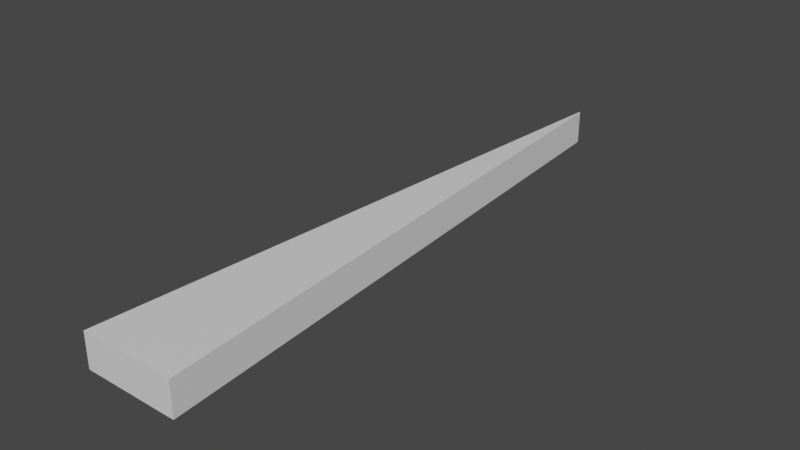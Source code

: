 # Source: woodchip.blend  (saved by Blender 2.93.20; exported with 4.5.12 LTS)
import bpy
from mathutils import Matrix  # noqa: F401  (used for matrix-valued properties, if any)

bpy.ops.wm.read_factory_settings(use_empty=True)
scene = bpy.context.scene
scene.name = 'Scene'

# ---- collections
col_collection = bpy.data.collections.new('Collection'); scene.collection.children.link(col_collection)

# ---- materials (node trees are filled in below, after node groups)
mat_material = bpy.data.materials.new('Material')
mat_material.alpha_threshold = 0.0
mat_material.use_transparent_shadow = False
mat_material.line_color = (0.0, 0.0, 0.0, 1.0)

# ---- material node trees
mat_material.use_nodes = True; mat_material.node_tree.nodes.clear()
_N = mat_material.node_tree.nodes; _L = mat_material.node_tree.links
n0 = _N.new('ShaderNodeOutputMaterial'); n0.name = 'Material Output'; n0.location = (300, 300)
n1 = _N.new('ShaderNodeBsdfPrincipled'); n1.name = 'Principled BSDF'; n1.location = (10, 300)
n1.distribution = 'GGX'
n1.subsurface_method = 'BURLEY'
n1.inputs[2].default_value = 0.4
n1.inputs[3].default_value = 1.45
n1.inputs[27].default_value = (0.0, 0.0, 0.0, 1.0)
n1.inputs[28].default_value = 1.0
_L.new(n1.outputs[0], n0.inputs[0])
n0.is_active_output = True

# ---- world
world_world = bpy.data.worlds.new('World'); scene.world = world_world
world_world.use_nodes = True; world_world.node_tree.nodes.clear()
_N = world_world.node_tree.nodes; _L = world_world.node_tree.links
n0 = _N.new('ShaderNodeOutputWorld'); n0.name = 'World Output'; n0.location = (300, 300)
n1 = _N.new('ShaderNodeBackground'); n1.name = 'Background'; n1.location = (10, 300)
n1.inputs[0].default_value = (0.05088, 0.05088, 0.05088, 1.0)
_L.new(n1.outputs[0], n0.inputs[0])
n0.is_active_output = True
world_world.color = (0.05088, 0.05088, 0.05088)
world_world.use_sun_shadow = False
world_world.sun_shadow_jitter_overblur = 0.0

# ---- meshes
me_cube = bpy.data.meshes.new('Cube')
me_cube.from_pydata([(0.001659, 1.0, 1.0), (0.001659, 1.0, -1.0), (1.0, -1.0, 1.0), (1.0, -1.0, -1.0), (-0.02353, 1.0, 1.0), (-0.02353, 1.0, -1.0), (-1.0, -1.0, 1.0), (-1.0, -1.0, -1.0), (0.0, 1.0, -1.0), (0.0, -1.0, 1.0), (0.0, -1.0, -1.0), (0.0, 1.0, 1.0)], [], [(11, 4, 6, 9), (10, 9, 6, 7), (7, 6, 4, 5), (8, 1, 3, 10), (1, 0, 2, 3), (8, 11, 0, 1), (5, 4, 11, 8), (5, 8, 10, 7), (3, 2, 9, 10), (0, 11, 9, 2)])
_uv = me_cube.uv_layers.new(name='UVMap')
_uv.uv.foreach_set('vector', [0.75, 0.5, 0.875, 0.5, 0.875, 0.75, 0.75, 0.75, 0.375, 0.875, 0.625, 0.875, 0.625, 1.0, 0.375, 1.0, 0.375, 0.0, 0.625, 0.0, 0.625, 0.25, 0.375, 0.25, 0.25, 0.5, 0.375, 0.5, 0.375, 0.75, 0.25, 0.75, 0.375, 0.5, 0.625, 0.5, 0.625, 0.75, 0.375, 0.75, 0.375, 0.375, 0.625, 0.375, 0.625, 0.5, 0.375, 0.5, 0.375, 0.25, 0.625, 0.25, 0.625, 0.375, 0.375, 0.375, 0.125, 0.5, 0.25, 0.5, 0.25, 0.75, 0.125, 0.75, 0.375, 0.75, 0.625, 0.75, 0.625, 0.875, 0.375, 0.875, 0.625, 0.5, 0.75, 0.5, 0.75, 0.75, 0.625, 0.75])
me_cube.materials.append(mat_material)
me_cube.use_remesh_preserve_volume = False
me_cube.use_remesh_preserve_attributes = False
me_cube.use_mirror_vertex_groups = False
me_cube.update()

# ---- objects
ob_woodchip = bpy.data.objects.new('Woodchip', me_cube)

# ---- transforms, parenting, visibility, modifiers, constraints
ob_woodchip.location = (0.0, 0.0, 0.0)
ob_woodchip.scale = (0.7423, 4.699, 0.2652)
ob_woodchip.lock_rotations_4d = False
ob_woodchip.empty_display_type = 'ARROWS'
ob_woodchip.lineart.crease_threshold = 0.0

# ---- collection membership
col_collection.objects.link(ob_woodchip)

# ---- scene / render settings (as saved in the file)
scene.frame_start = 1; scene.frame_end = 250; scene.frame_set(1)
scene.render.engine = 'BLENDER_EEVEE_NEXT'
scene.cycles.use_denoising = False
scene.cycles.samples = 128
scene.cycles.sampling_pattern = 'TABULATED_SOBOL'
scene.cycles.use_adaptive_sampling = False
scene.cycles.use_light_tree = False
scene.view_settings.view_transform = 'Filmic'
bpy.context.view_layer.update()

# ---- added for rendering (the .blend has no active camera and no usable light): camera, sun
cam_auto = bpy.data.cameras.new('AutoCamera')
cam_auto.lens = 50.0
cam_auto.sensor_width = 36.0
cam_auto.clip_end = 1000.0
ob_auto_camera = bpy.data.objects.new('AutoCamera', cam_auto)
scene.collection.objects.link(ob_auto_camera)
ob_auto_camera.location = (8.81762, -10.5811, 7.0541)
ob_auto_camera.rotation_euler = (1.09748, -7.21219e-08, 0.694738)
scene.camera = ob_auto_camera
light_auto_sun = bpy.data.lights.new('AutoSun', 'SUN')
light_auto_sun.energy = 3.0
light_auto_sun.angle = 0.0523599
ob_auto_sun = bpy.data.objects.new('AutoSun', light_auto_sun)
scene.collection.objects.link(ob_auto_sun)
ob_auto_sun.rotation_euler = (0.872665, 0.174533, 0.523599)
bpy.context.view_layer.update()
